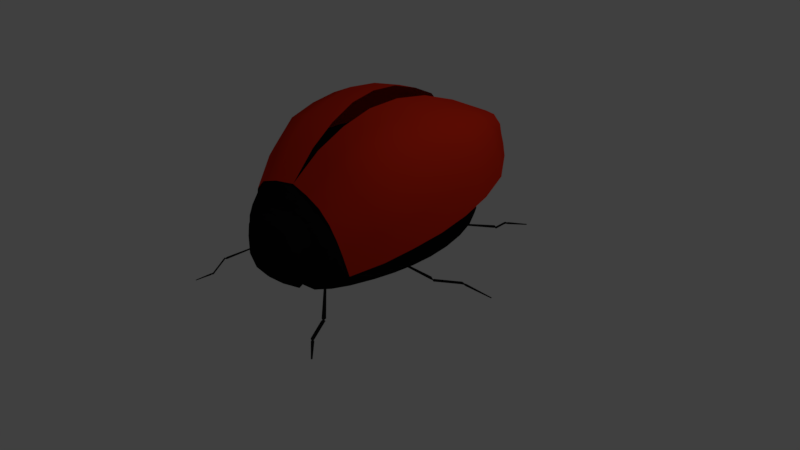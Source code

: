 # Source: Coccinella2.blend  (saved by Blender 2.79.0; exported with 4.5.12 LTS)
import bpy
from mathutils import Matrix  # noqa: F401  (used for matrix-valued properties, if any)

bpy.ops.wm.read_factory_settings(use_empty=True)
scene = bpy.context.scene
scene.name = 'Scene'

# ---- collections
col_collection_1 = bpy.data.collections.new('Collection 1'); scene.collection.children.link(col_collection_1)

# ---- materials (node trees are filled in below, after node groups)
mat_body = bpy.data.materials.new('Body')
mat_body.alpha_threshold = 0.0
mat_body.use_transparent_shadow = False
mat_body.diffuse_color = (0.006554, 0.006554, 0.006554, 1.0)
mat_body.roughness = 0.5
mat_body.specular_intensity = 0.07714
mat_body.line_color = (0.0, 0.0, 0.0, 1.0)
mat_wings = bpy.data.materials.new('WIngs')
mat_wings.alpha_threshold = 0.0
mat_wings.use_transparent_shadow = False
mat_wings.diffuse_color = (0.6921, 0.02581, 0.00654, 1.0)
mat_wings.roughness = 0.5
mat_wings.specular_intensity = 0.74
mat_body_001 = bpy.data.materials.new('Body.001')
mat_body_001.alpha_threshold = 0.0
mat_body_001.use_transparent_shadow = False
mat_body_001.diffuse_color = (0.006554, 0.006554, 0.006554, 1.0)
mat_body_001.roughness = 0.5
mat_body_001.specular_intensity = 0.07714
mat_body_001.line_color = (0.0, 0.0, 0.0, 1.0)
mat_body_002 = bpy.data.materials.new('Body.002')
mat_body_002.alpha_threshold = 0.0
mat_body_002.use_transparent_shadow = False
mat_body_002.diffuse_color = (0.006554, 0.006554, 0.006554, 1.0)
mat_body_002.roughness = 0.5
mat_body_002.specular_intensity = 0.07714
mat_body_002.line_color = (0.0, 0.0, 0.0, 1.0)

# ---- material node trees

# ---- world
world_world = bpy.data.worlds.new('World'); scene.world = world_world
world_world.color = (0.05088, 0.05088, 0.05088)
world_world.use_sun_shadow = False
world_world.sun_shadow_jitter_overblur = 0.0
world_world.cycles.sampling_method = 'MANUAL'

# ---- cameras
cam_camera = bpy.data.cameras.new('Camera')
cam_camera.clip_end = 100.0
cam_camera.lens = 35.0
cam_camera.sensor_width = 32.0
cam_camera.sensor_height = 18.0
cam_camera.ortho_scale = 7.314
cam_camera.dof.focus_distance = 0.0
cam_camera.dof.aperture_fstop = 128.0

# ---- lights
light_lamp = bpy.data.lights.new('Lamp', 'POINT')
light_lamp.transmission_factor = 0.0
light_lamp.cutoff_distance = 30.0
light_lamp.energy = 100.0
light_lamp.shadow_buffer_clip_start = 1.001
light_lamp.shadow_soft_size = 0.1
light_lamp.shadow_maximum_resolution = 0.006
light_lamp.use_absolute_resolution = True

# ---- meshes
me_cube = bpy.data.meshes.new('Cube')
me_cube.from_pydata([(0.9726, -0.1001, -0.009957), (0.978, 0.0809, 0.001624), (1.004, -0.1001, 0.09298), (0.9435, -0.2744, -0.01533), (0.8785, -0.1001, -0.07), (0.8834, 0.0809, -0.05957), (1.01, 0.0809, 0.1058), (0.974, -0.2744, 0.08336), (0.8522, -0.2744, -0.07279), (-8.335e-08, -0.7225, -0.1018), (0.2897, -0.7209, -0.09677), (-1.118e-07, -0.8283, -0.08553), (-0.2897, -0.7209, -0.09677), (-5.96e-08, -0.5905, -0.1139), (0.3222, -0.5905, -0.1084), (0.247, -0.8219, -0.08153), (-0.247, -0.8219, -0.08153), (-0.3222, -0.5905, -0.1084), (-3.017e-07, -0.7225, 0.9894), (-2.608e-07, -0.5905, 1.125), (-0.2897, -0.7209, 0.9614), (-3.204e-07, -0.8283, 0.846), (0.2897, -0.7209, 0.9614), (0.3222, -0.5905, 1.091), (-0.3222, -0.5905, 1.091), (-0.247, -0.8219, 0.8288), (0.247, -0.8219, 0.8288), (-2.808e-07, -0.9757, 0.4017), (0.2446, -0.9596, 0.4086), (-3.092e-07, -0.9523, 0.5477), (-0.2446, -0.9596, 0.4086), (-2.459e-07, -0.9835, 0.2654), (0.2511, -0.9669, 0.2711), (0.225, -0.9376, 0.5504), (-0.225, -0.9376, 0.5504), (-0.2511, -0.9669, 0.2711), (0.7454, -0.7233, 0.5413), (0.8322, -0.5905, 0.606), (0.6743, -0.7209, 0.7248), (0.6255, -0.8315, 0.4808), (0.7691, -0.7241, 0.3522), (0.8591, -0.5905, 0.3911), (0.7517, -0.5905, 0.8153), (0.5691, -0.8219, 0.6391), (0.6443, -0.8347, 0.3165), (2.044e-07, 0.9722, 0.1594), (0.2595, 0.9497, 0.1548), (1.974e-07, 0.9394, 0.1134), (-0.2595, 0.9497, 0.1548), (2.235e-07, 0.9832, 0.2167), (0.2661, 0.96, 0.2133), (0.2396, 0.9188, 0.1099), (-0.2396, 0.9188, 0.1099), (-0.2661, 0.96, 0.2133), (2.352e-07, 0.9722, 0.5102), (0.2595, 0.9497, 0.5184), (2.384e-07, 0.9832, 0.3909), (-0.2595, 0.9497, 0.5184), (2.347e-07, 0.9394, 0.6457), (0.2396, 0.9188, 0.6517), (0.2661, 0.96, 0.3958), (-0.2661, 0.96, 0.3958), (-0.2396, 0.9188, 0.6517), (-0.8067, 0.6228, 0.6605), (-0.8994, 0.4503, 0.7186), (-0.73, 0.6194, 0.8522), (-0.6731, 0.77, 0.5986), (-0.8323, 0.6239, 0.4634), (-0.9284, 0.4503, 0.4883), (-0.8123, 0.4503, 0.9424), (-0.6132, 0.7565, 0.7588), (-0.693, 0.7745, 0.4354), (-1.471e-07, -0.9757, 0.003928), (0.2446, -0.9596, 0.00355), (-1.714e-07, -0.9835, 0.06406), (-0.2446, -0.9596, 0.00355), (-1.416e-07, -0.9523, -0.03654), (0.225, -0.9376, -0.03581), (0.2511, -0.9669, 0.06429), (-0.2511, -0.9669, 0.06429), (-0.225, -0.9376, -0.03581), (-0.8067, 0.6228, 0.08222), (-0.8994, 0.4503, 0.04949), (-0.8323, 0.6239, 0.1652), (-0.6731, 0.77, 0.1141), (-0.73, 0.6194, 0.03035), (-0.8123, 0.4503, -0.007221), (-0.9284, 0.4503, 0.143), (-0.693, 0.7745, 0.1862), (-0.6132, 0.7565, 0.06687), (5.006e-08, -0.1001, -0.1279), (0.3765, -0.1001, -0.1215), (1.49e-08, -0.2744, -0.1281), (-0.3765, -0.1001, -0.1215), (8.196e-08, 0.0809, -0.1192), (0.3786, 0.0809, -0.1125), (0.3652, -0.2744, -0.1219), (-0.3652, -0.2744, -0.1219), (-0.3786, 0.0809, -0.1125), (-7.637e-08, -0.1001, 1.401), (-1.49e-08, 0.0809, 1.417), (-0.3765, -0.1001, 1.358), (-1.341e-07, -0.2744, 1.34), (0.3765, -0.1001, 1.358), (0.3786, 0.0809, 1.374), (-0.3786, 0.0809, 1.374), (-0.3652, -0.2744, 1.299), (0.3652, -0.2744, 1.299), (0.9726, -0.1001, 0.7545), (0.978, 0.0809, 0.7698), (0.8785, -0.1001, 1.015), (0.9435, -0.2744, 0.7188), (1.004, -0.1001, 0.4876), (1.01, 0.0809, 0.5022), (0.8834, 0.0809, 1.031), (0.8522, -0.2744, 0.9692), (0.974, -0.2744, 0.4623), (-0.7454, -0.7233, 0.5413), (-0.6255, -0.8315, 0.4808), (-0.6743, -0.7209, 0.7248), (-0.8322, -0.5905, 0.606), (-0.7691, -0.7241, 0.3522), (-0.6443, -0.8347, 0.3165), (-0.5691, -0.8219, 0.6391), (-0.7517, -0.5905, 0.8153), (-0.8591, -0.5905, 0.3911), (-0.7454, -0.7233, -0.008906), (-0.6255, -0.8315, -0.003307), (-0.7691, -0.7241, 0.06814), (-0.8322, -0.5905, -0.0135), (-0.6743, -0.7209, -0.05543), (-0.5691, -0.8219, -0.04529), (-0.6443, -0.8347, 0.06613), (-0.8591, -0.5905, 0.07141), (-0.7517, -0.5905, -0.06399), (0.7454, -0.7233, -0.008906), (0.8322, -0.5905, -0.0135), (0.7691, -0.7241, 0.06814), (0.6255, -0.8315, -0.003307), (0.6743, -0.7209, -0.05543), (0.7517, -0.5905, -0.06399), (0.8591, -0.5905, 0.07141), (0.6443, -0.8347, 0.06613), (0.5691, -0.8219, -0.04529), (0.8067, 0.6228, 0.6605), (0.6731, 0.77, 0.5986), (0.73, 0.6194, 0.8522), (0.8994, 0.4503, 0.7186), (0.8323, 0.6239, 0.4634), (0.693, 0.7745, 0.4354), (0.6132, 0.7565, 0.7588), (0.8123, 0.4503, 0.9424), (0.9284, 0.4503, 0.4883), (1.546e-07, 0.6216, 1.127), (2.012e-07, 0.7655, 0.9627), (-0.3138, 0.6194, 1.098), (1.043e-07, 0.4503, 1.273), (0.3138, 0.6194, 1.098), (0.2667, 0.7565, 0.9476), (-0.2667, 0.7565, 0.9476), (-0.3481, 0.4503, 1.237), (0.3481, 0.4503, 1.237), (1.651e-07, 0.6216, -0.02159), (0.3138, 0.6194, -0.01638), (1.341e-07, 0.4503, -0.06469), (-0.3138, 0.6194, -0.01638), (1.863e-07, 0.7655, 0.02486), (0.2667, 0.7565, 0.02726), (0.3481, 0.4503, -0.05831), (-0.3481, 0.4503, -0.05831), (-0.2667, 0.7565, 0.02726), (-0.9726, -0.1001, -0.009957), (-0.9435, -0.2744, -0.01533), (-1.004, -0.1001, 0.09298), (-0.978, 0.0809, 0.001624), (-0.8785, -0.1001, -0.07), (-0.8522, -0.2744, -0.07279), (-0.974, -0.2744, 0.08336), (-1.01, 0.0809, 0.1058), (-0.8834, 0.0809, -0.05957), (-0.9726, -0.1001, 0.7545), (-0.9435, -0.2744, 0.7188), (-0.8785, -0.1001, 1.015), (-0.978, 0.0809, 0.7698), (-1.004, -0.1001, 0.4876), (-0.974, -0.2744, 0.4623), (-0.8522, -0.2744, 0.9692), (-0.8834, 0.0809, 1.031), (-1.01, 0.0809, 0.5022), (0.8067, 0.6228, 0.08222), (0.6731, 0.77, 0.1141), (0.8323, 0.6239, 0.1652), (0.8994, 0.4503, 0.04949), (0.73, 0.6194, 0.03035), (0.6132, 0.7565, 0.06687), (0.693, 0.7745, 0.1862), (0.9284, 0.4503, 0.143), (0.8123, 0.4503, -0.007221), (1.01, 0.0809, 0.2677), (1.004, -0.1001, 0.2538), (0.974, -0.2744, 0.2377), (0.2331, 0.8576, 0.07016), (1.946e-07, 0.874, 0.07104), (-0.2331, 0.8576, 0.07016), (0.5058, 0.8904, 0.4106), (0.4926, 0.8822, 0.5466), (0.4528, 0.8576, 0.6845), (0.2313, -0.8791, -0.08162), (-1.276e-07, -0.8915, -0.08432), (-0.2313, -0.8791, -0.08162), (0.505, -0.904, 0.2903), (0.4914, -0.8978, 0.4449), (0.4504, -0.8791, 0.5957), (-0.6443, -0.8347, 0.1703), (-0.7691, -0.7241, 0.1853), (-0.8591, -0.5905, 0.2024), (-0.505, -0.904, 0.2903), (-0.4914, -0.8978, 0.4449), (-0.4504, -0.8791, 0.5957), (-0.5058, 0.8904, 0.4106), (-0.4926, 0.8822, 0.5466), (-0.4528, 0.8576, 0.6845), (-0.451, -0.8155, 0.7642), (-0.5308, -0.7193, 0.8743), (-0.5906, -0.5905, 0.9874), (0.2331, 0.8576, 0.7951), (2.198e-07, 0.874, 0.7967), (-0.2331, 0.8576, 0.7951), (0.2313, -0.8791, 0.7198), (-3.327e-07, -0.8915, 0.7259), (-0.2313, -0.8791, 0.7198), (0.6941, 0.0809, 1.245), (0.6903, -0.1001, 1.23), (0.6696, -0.2744, 1.175), (0.4528, 0.8576, 0.09561), (0.4926, 0.8822, 0.14), (0.5058, 0.8904, 0.2031), (0.4074, -0.8791, -0.05597), (0.4418, -0.8978, -0.0146), (0.505, -0.904, 0.05296), (-0.4074, -0.8791, -0.05597), (-0.4418, -0.8978, -0.0146), (-0.505, -0.904, 0.05296), (-0.4528, 0.8576, 0.09561), (-0.4926, 0.8822, 0.14), (-0.5058, 0.8904, 0.2031), (0.2661, 0.96, 0.2916), (2.31e-07, 0.9832, 0.2917), (-0.2661, 0.96, 0.2916), (-0.451, -0.8155, -0.06847), (-0.5308, -0.7193, -0.0814), (-0.5906, -0.5905, -0.09172), (0.2511, -0.9669, 0.1517), (-2.012e-07, -0.9835, 0.1494), (-0.2511, -0.9669, 0.1517), (0.6941, 0.0809, -0.09267), (0.6903, -0.1001, -0.1022), (0.6696, -0.2744, -0.1035), (0.5906, -0.5905, -0.09172), (0.5308, -0.7193, -0.0814), (0.451, -0.8155, -0.06847), (-0.6383, 0.4503, -0.03915), (-0.5748, 0.6171, 0.0005041), (-0.4867, 0.7474, 0.03957), (0.5906, -0.5905, 0.9874), (0.5308, -0.7193, 0.8743), (0.451, -0.8155, 0.7642), (-0.6383, 0.4503, 1.126), (-0.5748, 0.6171, 1.008), (-0.4867, 0.7474, 0.8853), (-0.9284, 0.4503, 0.2852), (-0.8323, 0.6239, 0.289), (-0.693, 0.7745, 0.2907), (0.8591, -0.5905, 0.2024), (0.7691, -0.7241, 0.1853), (0.6443, -0.8347, 0.1703), (0.3465, -0.4389, -0.1166), (-2.235e-08, -0.4389, -0.1225), (-0.3465, -0.4389, -0.1166), (-0.3465, -0.4389, 1.206), (-2.077e-07, -0.4389, 1.245), (0.3465, -0.4389, 1.206), (0.8086, -0.4389, 0.9002), (0.8952, -0.4389, 0.6676), (0.9241, -0.4389, 0.4292), (-0.8086, -0.4389, 0.9002), (-0.8952, -0.4389, 0.6676), (-0.9241, -0.4389, 0.4292), (-0.9241, -0.4389, 0.07635), (-0.8952, -0.4389, -0.016), (-0.8086, -0.4389, -0.07007), (0.9241, -0.4389, 0.07635), (0.8952, -0.4389, -0.016), (0.8086, -0.4389, -0.07007), (0.693, 0.7745, 0.2907), (0.8323, 0.6239, 0.289), (0.9284, 0.4503, 0.2852), (0.4867, 0.7474, 0.8853), (0.5748, 0.6171, 1.008), (0.6383, 0.4503, 1.126), (0.4867, 0.7474, 0.03957), (0.5748, 0.6171, 0.0005041), (0.6383, 0.4503, -0.03915), (-0.6696, -0.2744, -0.1035), (-0.6903, -0.1001, -0.1022), (-0.6941, 0.0809, -0.09267), (-0.6696, -0.2744, 1.175), (-0.6903, -0.1001, 1.23), (-0.6941, 0.0809, 1.245), (-0.974, -0.2744, 0.2377), (-1.004, -0.1001, 0.2538), (-1.01, 0.0809, 0.2677), (0.8627, 0.2654, 1.009), (0.9551, 0.2654, 0.7595), (0.9859, 0.2654, 0.5034), (-0.3697, 0.2654, 1.337), (4.47e-08, 0.2654, 1.378), (0.3697, 0.2654, 1.337), (0.3697, 0.2654, -0.0924), (1.127e-07, 0.2654, -0.09903), (-0.3697, 0.2654, -0.0924), (-0.9859, 0.2654, 0.1222), (-0.9551, 0.2654, 0.02093), (-0.8627, 0.2654, -0.03936), (-0.8627, 0.2654, 1.009), (-0.9551, 0.2654, 0.7595), (-0.9859, 0.2654, 0.5034), (0.9859, 0.2654, 0.1222), (0.9551, 0.2654, 0.02093), (0.8627, 0.2654, -0.03936), (0.3968, 0.8243, 0.0686), (0.2896, -0.8539, -0.07609), (-0.2896, -0.8539, -0.07609), (-0.3968, 0.8243, 0.0686), (0.3968, 0.8243, 0.7891), (0.3398, -0.8539, 0.7056), (-0.3398, -0.8539, 0.7056), (-0.3968, 0.8243, 0.7891), (0.5058, 0.8904, 0.2912), (0.505, -0.904, 0.1526), (-0.505, -0.904, 0.1526), (-0.5058, 0.8904, 0.2912), (0.9241, -0.4389, 0.2203), (-0.9241, -0.4389, 0.2203), (-0.6353, -0.4389, 1.092), (0.6353, -0.4389, 1.092), (-0.6353, -0.4389, -0.09918), (0.6353, -0.4389, -0.09918), (0.9859, 0.2654, 0.2784), (0.6778, 0.2654, 1.214), (0.6778, 0.2654, -0.07251), (-0.6778, 0.2654, -0.07251), (-0.6778, 0.2654, 1.214), (-0.9859, 0.2654, 0.2784), (-1.301e-07, -0.8665, -0.03274), (0.204, -0.8585, -0.02988), (-0.204, -0.8585, -0.02988), (-3.064e-07, -0.8665, 0.7109), (-0.204, -0.8585, 0.7009), (0.204, -0.8585, 0.7009), (0.4776, -0.8705, 0.4345), (0.4359, -0.8585, 0.5663), (0.4915, -0.8745, 0.2985), (-0.4776, -0.8705, 0.4345), (-0.4915, -0.8745, 0.2985), (-0.4359, -0.8585, 0.5663), (-0.4776, -0.8705, 0.03216), (-0.4359, -0.8585, -0.003364), (-0.4915, -0.8745, 0.09055), (0.4776, -0.8705, 0.03216), (0.4915, -0.8745, 0.09055), (0.4359, -0.8585, -0.003364), (-0.4915, -0.8745, 0.1774), (-0.3604, -0.8453, 0.6666), (-0.3604, -0.8453, -0.02186), (0.3604, -0.8453, -0.02186), (0.3604, -0.8453, 0.6666), (0.4915, -0.8745, 0.1774)], [], [(0, 4, 5, 1), (1, 5, 329, 328), (4, 256, 255, 5), (5, 255, 350, 329), (0, 1, 6, 2), (2, 6, 198, 199), (1, 328, 327, 6), (6, 327, 348, 198), (0, 2, 7, 3), (3, 7, 291, 292), (2, 199, 200, 7), (7, 200, 342, 291), (0, 3, 8, 4), (4, 8, 257, 256), (3, 292, 293, 8), (8, 293, 347, 257), (9, 13, 14, 10), (10, 14, 258, 259), (13, 277, 276, 14), (14, 276, 347, 258), (9, 10, 15, 11), (354, 355, 207, 208), (10, 259, 260, 15), (355, 375, 331, 207), (9, 11, 16, 12), (12, 16, 249, 250), (354, 208, 209, 356), (356, 209, 332, 374), (9, 12, 17, 13), (13, 17, 278, 277), (12, 250, 251, 17), (17, 251, 346, 278), (18, 22, 23, 19), (19, 23, 281, 280), (22, 265, 264, 23), (23, 264, 345, 281), (18, 19, 24, 20), (20, 24, 224, 223), (19, 280, 279, 24), (24, 279, 344, 224), (18, 20, 25, 21), (357, 358, 230, 229), (20, 223, 222, 25), (358, 373, 336, 230), (18, 21, 26, 22), (22, 26, 266, 265), (357, 229, 228, 359), (359, 228, 335, 376), (27, 31, 32, 28), (28, 32, 210, 211), (31, 253, 252, 32), (32, 252, 339, 210), (27, 28, 33, 29), (29, 33, 228, 229), (28, 211, 212, 33), (33, 212, 335, 228), (27, 29, 34, 30), (30, 34, 218, 217), (29, 229, 230, 34), (34, 230, 336, 218), (27, 30, 35, 31), (31, 35, 254, 253), (30, 217, 216, 35), (35, 216, 340, 254), (36, 40, 41, 37), (37, 41, 284, 283), (40, 274, 273, 41), (41, 273, 342, 284), (36, 37, 42, 38), (38, 42, 264, 265), (37, 283, 282, 42), (42, 282, 345, 264), (36, 38, 43, 39), (360, 361, 212, 211), (38, 265, 266, 43), (361, 376, 335, 212), (36, 39, 44, 40), (40, 44, 275, 274), (360, 211, 210, 362), (362, 210, 339, 377), (45, 49, 50, 46), (46, 50, 236, 235), (49, 247, 246, 50), (50, 246, 338, 236), (45, 46, 51, 47), (47, 51, 201, 202), (46, 235, 234, 51), (51, 234, 330, 201), (45, 47, 52, 48), (48, 52, 243, 244), (47, 202, 203, 52), (52, 203, 333, 243), (45, 48, 53, 49), (49, 53, 248, 247), (48, 244, 245, 53), (53, 245, 341, 248), (54, 58, 59, 55), (55, 59, 206, 205), (58, 226, 225, 59), (59, 225, 334, 206), (54, 55, 60, 56), (56, 60, 246, 247), (55, 205, 204, 60), (60, 204, 338, 246), (54, 56, 61, 57), (57, 61, 219, 220), (56, 247, 248, 61), (61, 248, 341, 219), (54, 57, 62, 58), (58, 62, 227, 226), (57, 220, 221, 62), (62, 221, 337, 227), (63, 67, 68, 64), (64, 68, 326, 325), (67, 271, 270, 68), (68, 270, 353, 326), (63, 64, 69, 65), (65, 69, 267, 268), (64, 325, 324, 69), (69, 324, 352, 267), (63, 65, 70, 66), (66, 70, 221, 220), (65, 268, 269, 70), (70, 269, 337, 221), (63, 66, 71, 67), (67, 71, 272, 271), (66, 220, 219, 71), (71, 219, 341, 272), (72, 76, 77, 73), (73, 77, 237, 238), (76, 208, 207, 77), (77, 207, 331, 237), (72, 73, 78, 74), (74, 78, 252, 253), (73, 238, 239, 78), (78, 239, 339, 252), (72, 74, 79, 75), (75, 79, 242, 241), (74, 253, 254, 79), (79, 254, 340, 242), (72, 75, 80, 76), (76, 80, 209, 208), (75, 241, 240, 80), (80, 240, 332, 209), (81, 85, 86, 82), (82, 86, 323, 322), (85, 262, 261, 86), (86, 261, 351, 323), (81, 82, 87, 83), (83, 87, 270, 271), (82, 322, 321, 87), (87, 321, 353, 270), (81, 83, 88, 84), (84, 88, 245, 244), (83, 271, 272, 88), (88, 272, 341, 245), (81, 84, 89, 85), (85, 89, 263, 262), (84, 244, 243, 89), (89, 243, 333, 263), (90, 94, 95, 91), (91, 95, 255, 256), (94, 319, 318, 95), (95, 318, 350, 255), (90, 91, 96, 92), (92, 96, 276, 277), (91, 256, 257, 96), (96, 257, 347, 276), (90, 92, 97, 93), (93, 97, 303, 304), (92, 277, 278, 97), (97, 278, 346, 303), (90, 93, 98, 94), (94, 98, 320, 319), (93, 304, 305, 98), (98, 305, 351, 320), (99, 103, 104, 100), (100, 104, 317, 316), (103, 232, 231, 104), (104, 231, 349, 317), (99, 100, 105, 101), (101, 105, 308, 307), (100, 316, 315, 105), (105, 315, 352, 308), (99, 101, 106, 102), (102, 106, 279, 280), (101, 307, 306, 106), (106, 306, 344, 279), (99, 102, 107, 103), (103, 107, 233, 232), (102, 280, 281, 107), (107, 281, 345, 233), (108, 112, 113, 109), (109, 113, 314, 313), (112, 199, 198, 113), (113, 198, 348, 314), (108, 109, 114, 110), (110, 114, 231, 232), (109, 313, 312, 114), (114, 312, 349, 231), (108, 110, 115, 111), (111, 115, 282, 283), (110, 232, 233, 115), (115, 233, 345, 282), (108, 111, 116, 112), (112, 116, 200, 199), (111, 283, 284, 116), (116, 284, 342, 200), (117, 121, 122, 118), (363, 364, 216, 217), (121, 214, 213, 122), (364, 372, 340, 216), (117, 118, 123, 119), (119, 123, 222, 223), (363, 217, 218, 365), (365, 218, 336, 373), (117, 119, 124, 120), (120, 124, 285, 286), (119, 223, 224, 124), (124, 224, 344, 285), (117, 120, 125, 121), (121, 125, 215, 214), (120, 286, 287, 125), (125, 287, 343, 215), (126, 130, 131, 127), (366, 367, 240, 241), (130, 250, 249, 131), (367, 374, 332, 240), (126, 127, 132, 128), (128, 132, 213, 214), (366, 241, 242, 368), (368, 242, 340, 372), (126, 128, 133, 129), (129, 133, 288, 289), (128, 214, 215, 133), (133, 215, 343, 288), (126, 129, 134, 130), (130, 134, 251, 250), (129, 289, 290, 134), (134, 290, 346, 251), (135, 139, 140, 136), (136, 140, 293, 292), (139, 259, 258, 140), (140, 258, 347, 293), (135, 136, 141, 137), (137, 141, 273, 274), (136, 292, 291, 141), (141, 291, 342, 273), (135, 137, 142, 138), (369, 370, 239, 238), (137, 274, 275, 142), (370, 377, 339, 239), (135, 138, 143, 139), (139, 143, 260, 259), (369, 238, 237, 371), (371, 237, 331, 375), (144, 148, 149, 145), (145, 149, 204, 205), (148, 295, 294, 149), (149, 294, 338, 204), (144, 145, 150, 146), (146, 150, 297, 298), (145, 205, 206, 150), (150, 206, 334, 297), (144, 146, 151, 147), (147, 151, 312, 313), (146, 298, 299, 151), (151, 299, 349, 312), (144, 147, 152, 148), (148, 152, 296, 295), (147, 313, 314, 152), (152, 314, 348, 296), (153, 157, 158, 154), (154, 158, 225, 226), (157, 298, 297, 158), (158, 297, 334, 225), (153, 154, 159, 155), (155, 159, 269, 268), (154, 226, 227, 159), (159, 227, 337, 269), (153, 155, 160, 156), (156, 160, 315, 316), (155, 268, 267, 160), (160, 267, 352, 315), (153, 156, 161, 157), (157, 161, 299, 298), (156, 316, 317, 161), (161, 317, 349, 299), (162, 166, 167, 163), (163, 167, 300, 301), (166, 202, 201, 167), (167, 201, 330, 300), (162, 163, 168, 164), (164, 168, 318, 319), (163, 301, 302, 168), (168, 302, 350, 318), (162, 164, 169, 165), (165, 169, 261, 262), (164, 319, 320, 169), (169, 320, 351, 261), (162, 165, 170, 166), (166, 170, 203, 202), (165, 262, 263, 170), (170, 263, 333, 203), (171, 175, 176, 172), (172, 176, 290, 289), (175, 304, 303, 176), (176, 303, 346, 290), (171, 172, 177, 173), (173, 177, 309, 310), (172, 289, 288, 177), (177, 288, 343, 309), (171, 173, 178, 174), (174, 178, 321, 322), (173, 310, 311, 178), (178, 311, 353, 321), (171, 174, 179, 175), (175, 179, 305, 304), (174, 322, 323, 179), (179, 323, 351, 305), (180, 184, 185, 181), (181, 185, 287, 286), (184, 310, 309, 185), (185, 309, 343, 287), (180, 181, 186, 182), (182, 186, 306, 307), (181, 286, 285, 186), (186, 285, 344, 306), (180, 182, 187, 183), (183, 187, 324, 325), (182, 307, 308, 187), (187, 308, 352, 324), (180, 183, 188, 184), (184, 188, 311, 310), (183, 325, 326, 188), (188, 326, 353, 311), (189, 193, 194, 190), (190, 194, 234, 235), (193, 301, 300, 194), (194, 300, 330, 234), (189, 190, 195, 191), (191, 195, 294, 295), (190, 235, 236, 195), (195, 236, 338, 294), (189, 191, 196, 192), (192, 196, 327, 328), (191, 295, 296, 196), (196, 296, 348, 327), (189, 192, 197, 193), (193, 197, 302, 301), (192, 328, 329, 197), (197, 329, 350, 302), (143, 371, 375, 260), (138, 369, 371, 143), (142, 275, 377, 370), (138, 142, 370, 369), (132, 368, 372, 213), (127, 366, 368, 132), (131, 249, 374, 367), (127, 131, 367, 366), (123, 365, 373, 222), (118, 363, 365, 123), (122, 213, 372, 364), (118, 122, 364, 363), (44, 362, 377, 275), (39, 360, 362, 44), (43, 266, 376, 361), (39, 43, 361, 360), (26, 359, 376, 266), (21, 357, 359, 26), (25, 222, 373, 358), (21, 25, 358, 357), (16, 356, 374, 249), (11, 354, 356, 16), (15, 260, 375, 355), (11, 15, 355, 354)])
me_cube.polygons.foreach_set('use_smooth', [True] * 376)
me_cube.materials.append(mat_body)
me_cube.use_remesh_preserve_volume = False
me_cube.use_remesh_preserve_attributes = False
me_cube.use_mirror_vertex_groups = False
me_cube.update()
me_cylinder = bpy.data.meshes.new('Cylinder')
me_cylinder.from_pydata([(1.001e-07, 1.81, -1.0), (0.0, 1.0, 1.0), (1.415, 1.128, -1.0), (0.7818, 0.6235, 1.0), (1.765, -0.4028, -1.0), (0.9749, -0.2225, 1.0), (0.7853, -1.631, -1.0), (0.4339, -0.901, 1.0), (-0.7853, -1.631, -1.0), (-0.4339, -0.901, 1.0), (-1.765, -0.4028, -1.0), (-0.9749, -0.2225, 1.0), (-1.415, 1.128, -1.0), (-0.7818, 0.6235, 1.0), (0.7543, 0.4645, -1.089), (1.297, 0.2033, -1.089), (1.431, -0.3838, -1.089), (1.055, -0.8545, -1.089), (0.4532, -0.8545, -1.089), (0.0778, -0.3838, -1.089), (0.2118, 0.2033, -1.089), (0.7543, 1.501, -1.135), (2.107, 0.8496, -1.135), (2.441, -0.6144, -1.135), (1.505, -1.788, -1.135), (0.003429, -1.788, -1.135), (-0.9329, -0.6144, -1.135), (-0.5987, 0.8496, -1.135), (-12.24, -6.584, -1.885), (-10.89, -7.236, -1.885), (-10.56, -8.7, -1.885), (-11.49, -9.874, -1.885), (-13.0, -9.874, -1.885), (-13.93, -8.7, -1.885), (-13.6, -7.236, -1.885), (-12.24, -7.355, -1.967), (-11.49, -7.716, -1.967), (-11.31, -8.528, -1.967), (-11.83, -9.179, -1.967), (-12.66, -9.179, -1.967), (-13.18, -8.528, -1.967), (-13.0, -7.716, -1.967), (-12.24, -6.895, -2.036), (-11.13, -7.429, -2.036), (-10.86, -8.631, -2.036), (-11.63, -9.594, -2.036), (-12.86, -9.594, -2.036), (-13.63, -8.631, -2.036), (-13.36, -7.429, -2.036), (-12.24, -7.628, -2.975), (-11.71, -7.887, -2.975), (-11.58, -8.467, -2.975), (-11.95, -8.933, -2.975), (-12.54, -8.933, -2.975), (-12.91, -8.467, -2.975), (-12.78, -7.887, -2.975)], [], [(0, 1, 3, 2), (2, 3, 5, 4), (4, 5, 7, 6), (6, 7, 9, 8), (8, 9, 11, 10), (3, 1, 13, 11, 9, 7, 5), (10, 11, 13, 12), (12, 13, 1, 0), (6, 8, 18, 17), (14, 15, 22, 21), (12, 0, 14, 20), (2, 4, 16, 15), (8, 10, 19, 18), (0, 2, 15, 14), (4, 6, 17, 16), (10, 12, 20, 19), (27, 21, 28, 34), (19, 20, 27, 26), (17, 18, 25, 24), (15, 16, 23, 22), (20, 14, 21, 27), (18, 19, 26, 25), (16, 17, 24, 23), (33, 34, 41, 40), (25, 26, 33, 32), (23, 24, 31, 30), (21, 22, 29, 28), (26, 27, 34, 33), (24, 25, 32, 31), (22, 23, 30, 29), (37, 38, 45, 44), (31, 32, 39, 38), (29, 30, 37, 36), (34, 28, 35, 41), (32, 33, 40, 39), (30, 31, 38, 37), (28, 29, 36, 35), (48, 42, 49, 55), (35, 36, 43, 42), (40, 41, 48, 47), (38, 39, 46, 45), (36, 37, 44, 43), (41, 35, 42, 48), (39, 40, 47, 46), (49, 50, 51, 52, 53, 54, 55), (46, 47, 54, 53), (44, 45, 52, 51), (42, 43, 50, 49), (47, 48, 55, 54), (45, 46, 53, 52), (43, 44, 51, 50)])
me_cylinder.materials.append(mat_body)
me_cylinder.use_remesh_preserve_volume = False
me_cylinder.use_remesh_preserve_attributes = False
me_cylinder.use_mirror_vertex_groups = False
me_cylinder.update()
me_plane_001 = bpy.data.meshes.new('Plane.001')
me_plane_001.from_pydata([(0.2173, -0.0004817, -0.3645), (-0.7282, -0.001164, 0.24), (-0.279, -0.001164, 0.1604), (0.004748, -0.001164, 0.00533), (0.1473, -0.001165, -0.181), (-1.279, 1.733, 0.2972), (-1.279, 1.447, 0.5304), (-1.279, 1.161, 0.6633), (-1.279, 0.8755, 0.7063), (-1.279, 0.5898, 0.6491), (-1.279, 0.3041, 0.5192), (0.5182, 0.3041, -0.2305), (0.6492, 0.5898, -0.2305), (0.6492, 0.8755, -0.2305), (0.6492, 1.161, -0.2305), (0.531, 1.447, -0.2305), (0.1602, 1.733, -0.2305), (-0.5556, 0.2798, 0.4979), (-0.5556, 0.5898, 0.667), (-0.5556, 0.8755, 0.667), (-0.5556, 1.161, 0.6309), (-0.6468, 1.447, 0.4989), (-0.7622, 1.733, 0.2825), (-0.05625, 0.3041, 0.3991), (0.03969, 0.5898, 0.5449), (0.03969, 0.8755, 0.5449), (0.03969, 1.161, 0.4882), (-0.05241, 1.447, 0.3781), (-0.3369, 1.733, 0.2447), (0.2813, 0.3041, 0.1918), (0.4002, 0.5898, 0.3108), (0.4002, 0.8755, 0.3108), (0.3652, 1.161, 0.3108), (0.2799, 1.447, 0.2144), (-0.08635, 1.752, 0.1352), (0.4556, 0.3041, -0.03405), (0.5846, 0.5898, 0.04967), (0.5846, 0.8755, 0.04967), (0.5411, 1.161, 0.04967), (0.3837, 1.447, 0.04967), (0.07427, 1.733, -0.003329), (0.2565, 0.001941, -0.6571), (0.4885, 0.3041, -0.6505), (0.5912, 0.5898, -0.6402), (0.6504, 0.8755, -0.6262), (0.6078, 1.161, -0.6072), (0.4614, 1.447, -0.5823), (0.1608, 1.733, -0.5515), (-1.282, 1.959, 0.05325), (-0.3852, 1.971, -0.3264), (-0.8579, 1.971, 0.0596), (-0.5769, 1.971, 0.05432), (-0.4124, 1.975, -0.05848), (-0.4064, 1.971, -0.1923), (-0.409, 1.971, -0.5207), (-1.281, 2.017, -0.09592), (-0.6418, 2.026, -0.3667), (-0.9788, 2.026, -0.09139), (-0.7785, 2.026, -0.09515), (-0.6611, 2.029, -0.1756), (-0.6569, 2.026, -0.271), (-0.6588, 2.026, -0.5053), (-1.282, 2.056, -0.2828), (-1.278, 2.059, -0.4784), (-1.278, 2.059, -0.3211), (-1.279, 2.059, -0.3455), (-1.278, 2.06, -0.3919), (-1.279, 2.059, -0.4295), (-1.281, 2.06, -0.5029), (-1.278, -0.001142, 0.2813), (-2.794, -0.1668, -0.3097), (-1.811, -0.06094, 0.2597), (-2.251, -0.1101, 0.1962), (-2.543, -0.1419, 0.05165), (-2.703, -0.1586, -0.1291), (-2.517, 1.664, 0.3197), (-2.282, 1.392, 0.5486), (-2.061, 1.118, 0.6775), (-1.851, 0.8439, 0.7167), (-1.654, 0.5691, 0.6559), (-1.466, 0.2937, 0.5226), (-3.284, 0.09412, -0.1614), (-3.614, 0.3544, -0.153), (-3.818, 0.6288, -0.1493), (-4.023, 0.9032, -0.1456), (-4.114, 1.19, -0.1461), (-3.963, 1.505, -0.1556), (-2.144, 0.192, 0.5268), (-2.344, 0.491, 0.6995), (-2.549, 0.7654, 0.7032), (-2.758, 1.04, 0.6709), (-2.892, 1.323, 0.5397), (-3.014, 1.608, 0.3234), (-2.653, 0.1607, 0.4463), (-2.93, 0.4258, 0.5989), (-3.135, 0.7002, 0.6026), (-3.347, 0.9742, 0.5497), (-3.477, 1.258, 0.4404), (-3.426, 1.562, 0.3008), (-3.003, 0.1227, 0.2515), (-3.306, 0.3851, 0.3782), (-3.51, 0.6596, 0.3819), (-3.681, 0.9378, 0.3844), (-3.816, 1.221, 0.2889), (-3.694, 1.553, 0.2008), (-3.198, 0.1023, 0.03239), (-3.516, 0.3633, 0.1242), (-3.72, 0.6378, 0.1279), (-3.883, 0.9169, 0.1301), (-3.937, 1.208, 0.1282), (-3.852, 1.516, 0.06805), (-2.871, -0.1708, -0.6003), (-3.309, 0.09437, -0.5814), (-3.61, 0.3578, -0.5638), (-3.87, 0.6259, -0.544), (-4.031, 0.905, -0.5228), (-4.092, 1.195, -0.4995), (-4.005, 1.503, -0.4757), (-2.707, 1.88, 0.07915), (-3.623, 1.792, -0.2676), (-3.121, 1.846, 0.1008), (-3.391, 1.816, 0.1055), (-3.566, 1.801, -0.001141), (-3.586, 1.796, -0.1345), (-3.625, 1.794, -0.4623), (-2.768, 1.935, -0.06888), (-3.422, 1.872, -0.3162), (-3.064, 1.911, -0.05348), (-3.256, 1.889, -0.0501), (-3.381, 1.879, -0.1261), (-3.395, 1.875, -0.2212), (-3.423, 1.873, -0.455), (-2.82, 1.971, -0.2548), (-2.85, 1.973, -0.4498), (-2.83, 1.974, -0.2929), (-2.832, 1.974, -0.3172), (-2.84, 1.974, -0.3635), (-2.843, 1.973, -0.401), (-2.851, 1.973, -0.4743)], [], [(3, 4, 35, 29), (29, 35, 36, 30), (30, 36, 37, 31), (31, 37, 38, 32), (32, 38, 39, 33), (33, 39, 40, 34), (2, 3, 29, 23), (23, 29, 30, 24), (24, 30, 31, 25), (25, 31, 32, 26), (26, 32, 33, 27), (27, 33, 34, 28), (1, 2, 23, 17), (17, 23, 24, 18), (18, 24, 25, 19), (19, 25, 26, 20), (20, 26, 27, 21), (21, 27, 28, 22), (69, 1, 17, 10), (10, 17, 18, 9), (9, 18, 19, 8), (8, 19, 20, 7), (7, 20, 21, 6), (6, 21, 22, 5), (4, 0, 11, 35), (35, 11, 12, 36), (36, 12, 13, 37), (37, 13, 14, 38), (38, 14, 15, 39), (39, 15, 16, 40), (15, 14, 45, 46), (13, 12, 43, 44), (11, 0, 41, 42), (16, 15, 46, 47), (14, 13, 44, 45), (12, 11, 42, 43), (28, 34, 52, 51), (40, 16, 49, 53), (16, 47, 54, 49), (34, 40, 53, 52), (5, 22, 50, 48), (22, 28, 51, 50), (51, 52, 59, 58), (53, 49, 56, 60), (50, 51, 58, 57), (52, 53, 60, 59), (49, 54, 61, 56), (48, 50, 57, 55), (60, 56, 63, 67), (57, 58, 65, 64), (59, 60, 67, 66), (56, 61, 68, 63), (55, 57, 64, 62), (58, 59, 66, 65), (73, 99, 105, 74), (99, 100, 106, 105), (100, 101, 107, 106), (101, 102, 108, 107), (102, 103, 109, 108), (103, 104, 110, 109), (72, 93, 99, 73), (93, 94, 100, 99), (94, 95, 101, 100), (95, 96, 102, 101), (96, 97, 103, 102), (97, 98, 104, 103), (71, 87, 93, 72), (87, 88, 94, 93), (88, 89, 95, 94), (89, 90, 96, 95), (90, 91, 97, 96), (91, 92, 98, 97), (69, 80, 87, 71), (80, 79, 88, 87), (79, 78, 89, 88), (78, 77, 90, 89), (77, 76, 91, 90), (76, 75, 92, 91), (74, 105, 81, 70), (105, 106, 82, 81), (106, 107, 83, 82), (107, 108, 84, 83), (108, 109, 85, 84), (109, 110, 86, 85), (85, 116, 115, 84), (83, 114, 113, 82), (81, 112, 111, 70), (86, 117, 116, 85), (84, 115, 114, 83), (82, 113, 112, 81), (98, 121, 122, 104), (110, 123, 119, 86), (86, 119, 124, 117), (104, 122, 123, 110), (75, 118, 120, 92), (92, 120, 121, 98), (121, 128, 129, 122), (123, 130, 126, 119), (120, 127, 128, 121), (122, 129, 130, 123), (119, 126, 131, 124), (118, 125, 127, 120), (130, 137, 133, 126), (127, 134, 135, 128), (129, 136, 137, 130), (126, 133, 138, 131), (125, 132, 134, 127), (128, 135, 136, 129)])
me_plane_001.polygons.foreach_set('use_smooth', [True] * 108)
me_plane_001.materials.append(mat_wings)
me_plane_001.use_remesh_preserve_volume = False
me_plane_001.use_remesh_preserve_attributes = False
me_plane_001.use_mirror_vertex_groups = False
me_plane_001.update()
me_cylinder_001 = bpy.data.meshes.new('Cylinder.001')
me_cylinder_001.from_pydata([(1.001e-07, 1.81, -1.0), (0.0, 1.0, 1.0), (1.415, 1.128, -1.0), (0.7818, 0.6235, 1.0), (1.765, -0.4028, -1.0), (0.9749, -0.2225, 1.0), (0.7853, -1.631, -1.0), (0.4339, -0.901, 1.0), (-0.7853, -1.631, -1.0), (-0.4339, -0.901, 1.0), (-1.765, -0.4028, -1.0), (-0.9749, -0.2225, 1.0), (-1.415, 1.128, -1.0), (-0.7818, 0.6235, 1.0), (0.7543, 0.4645, -1.089), (1.297, 0.2033, -1.089), (1.431, -0.3838, -1.089), (1.055, -0.8545, -1.089), (0.4532, -0.8545, -1.089), (0.0778, -0.3838, -1.089), (0.2118, 0.2033, -1.089), (0.7543, 1.501, -1.135), (2.107, 0.8496, -1.135), (2.441, -0.6144, -1.135), (1.505, -1.788, -1.135), (0.003429, -1.788, -1.135), (-0.9329, -0.6144, -1.135), (-0.5987, 0.8496, -1.135), (-12.24, -6.584, -1.885), (-10.89, -7.236, -1.885), (-10.56, -8.7, -1.885), (-11.49, -9.874, -1.885), (-13.0, -9.874, -1.885), (-13.93, -8.7, -1.885), (-13.6, -7.236, -1.885), (-12.24, -7.355, -1.967), (-11.49, -7.716, -1.967), (-11.31, -8.528, -1.967), (-11.83, -9.179, -1.967), (-12.66, -9.179, -1.967), (-13.18, -8.528, -1.967), (-13.0, -7.716, -1.967), (-12.24, -6.895, -2.036), (-11.13, -7.429, -2.036), (-10.86, -8.631, -2.036), (-11.63, -9.594, -2.036), (-12.86, -9.594, -2.036), (-13.63, -8.631, -2.036), (-13.36, -7.429, -2.036), (-12.24, -7.628, -2.975), (-11.71, -7.887, -2.975), (-11.58, -8.467, -2.975), (-11.95, -8.933, -2.975), (-12.54, -8.933, -2.975), (-12.91, -8.467, -2.975), (-12.78, -7.887, -2.975)], [], [(0, 1, 3, 2), (2, 3, 5, 4), (4, 5, 7, 6), (6, 7, 9, 8), (8, 9, 11, 10), (3, 1, 13, 11, 9, 7, 5), (10, 11, 13, 12), (12, 13, 1, 0), (6, 8, 18, 17), (14, 15, 22, 21), (12, 0, 14, 20), (2, 4, 16, 15), (8, 10, 19, 18), (0, 2, 15, 14), (4, 6, 17, 16), (10, 12, 20, 19), (27, 21, 28, 34), (19, 20, 27, 26), (17, 18, 25, 24), (15, 16, 23, 22), (20, 14, 21, 27), (18, 19, 26, 25), (16, 17, 24, 23), (33, 34, 41, 40), (25, 26, 33, 32), (23, 24, 31, 30), (21, 22, 29, 28), (26, 27, 34, 33), (24, 25, 32, 31), (22, 23, 30, 29), (37, 38, 45, 44), (31, 32, 39, 38), (29, 30, 37, 36), (34, 28, 35, 41), (32, 33, 40, 39), (30, 31, 38, 37), (28, 29, 36, 35), (48, 42, 49, 55), (35, 36, 43, 42), (40, 41, 48, 47), (38, 39, 46, 45), (36, 37, 44, 43), (41, 35, 42, 48), (39, 40, 47, 46), (49, 50, 51, 52, 53, 54, 55), (46, 47, 54, 53), (44, 45, 52, 51), (42, 43, 50, 49), (47, 48, 55, 54), (45, 46, 53, 52), (43, 44, 51, 50)])
me_cylinder_001.materials.append(mat_body_001)
me_cylinder_001.use_remesh_preserve_volume = False
me_cylinder_001.use_remesh_preserve_attributes = False
me_cylinder_001.use_mirror_vertex_groups = False
me_cylinder_001.update()
me_cylinder_002 = bpy.data.meshes.new('Cylinder.002')
me_cylinder_002.from_pydata([(1.001e-07, 1.81, -1.0), (0.0, 1.0, 1.0), (1.415, 1.128, -1.0), (0.7818, 0.6235, 1.0), (1.765, -0.4028, -1.0), (0.9749, -0.2225, 1.0), (0.7853, -1.631, -1.0), (0.4339, -0.901, 1.0), (-0.7853, -1.631, -1.0), (-0.4339, -0.901, 1.0), (-1.765, -0.4028, -1.0), (-0.9749, -0.2225, 1.0), (-1.415, 1.128, -1.0), (-0.7818, 0.6235, 1.0), (0.7543, 0.4645, -1.089), (1.297, 0.2033, -1.089), (1.431, -0.3838, -1.089), (1.055, -0.8545, -1.089), (0.4532, -0.8545, -1.089), (0.0778, -0.3838, -1.089), (0.2118, 0.2033, -1.089), (0.7543, 1.501, -1.135), (2.107, 0.8496, -1.135), (2.441, -0.6144, -1.135), (1.505, -1.788, -1.135), (0.003429, -1.788, -1.135), (-0.9329, -0.6144, -1.135), (-0.5987, 0.8496, -1.135), (-12.24, -6.584, -1.885), (-10.89, -7.236, -1.885), (-10.56, -8.7, -1.885), (-11.49, -9.874, -1.885), (-13.0, -9.874, -1.885), (-13.93, -8.7, -1.885), (-13.6, -7.236, -1.885), (-12.24, -7.355, -1.967), (-11.49, -7.716, -1.967), (-11.31, -8.528, -1.967), (-11.83, -9.179, -1.967), (-12.66, -9.179, -1.967), (-13.18, -8.528, -1.967), (-13.0, -7.716, -1.967), (-12.24, -6.895, -2.036), (-11.13, -7.429, -2.036), (-10.86, -8.631, -2.036), (-11.63, -9.594, -2.036), (-12.86, -9.594, -2.036), (-13.63, -8.631, -2.036), (-13.36, -7.429, -2.036), (-12.24, -7.628, -2.975), (-11.71, -7.887, -2.975), (-11.58, -8.467, -2.975), (-11.95, -8.933, -2.975), (-12.54, -8.933, -2.975), (-12.91, -8.467, -2.975), (-12.78, -7.887, -2.975), (-91.8, -60.99, 0.7051), (-64.12, -42.87, 2.191), (-89.89, -61.34, 0.6959), (-63.07, -43.06, 2.186), (-86.96, -61.1, 0.6479), (-61.45, -42.93, 2.159), (-85.21, -60.46, 0.5973), (-60.48, -42.58, 2.131), (-85.96, -59.9, 0.5821), (-60.9, -42.27, 2.123), (-88.65, -59.84, 0.6138), (-62.38, -42.23, 2.141), (-91.25, -60.33, 0.6685), (-63.82, -42.5, 2.171), (-90.18, -61.75, 0.5996), (-89.45, -61.88, 0.5961), (-88.32, -61.79, 0.5777), (-87.65, -61.54, 0.5582), (-87.94, -61.33, 0.5524), (-88.97, -61.31, 0.5646), (-89.97, -61.49, 0.5856), (-92.65, -62.4, 0.5998), (-90.83, -62.73, 0.591), (-88.02, -62.5, 0.5451), (-86.35, -61.89, 0.4967), (-87.07, -61.36, 0.4821), (-89.64, -61.3, 0.5125), (-92.12, -61.77, 0.5648), (-94.11, -62.59, -0.3648), (-92.28, -62.92, -0.3736), (-89.48, -62.69, -0.4195), (-87.81, -62.08, -0.4679), (-88.53, -61.55, -0.4825), (-91.1, -61.49, -0.4521), (-93.58, -61.96, -0.3998), (-93.79, -63.15, -0.4527), (-92.78, -63.33, -0.4576), (-91.22, -63.2, -0.483), (-90.3, -62.86, -0.5099), (-90.7, -62.57, -0.5179), (-92.12, -62.54, -0.5011), (-93.5, -62.79, -0.4721), (-95.53, -63.87, -0.4894), (-94.03, -64.14, -0.4966), (-91.73, -63.96, -0.5342), (-90.35, -63.45, -0.574), (-90.95, -63.02, -0.5859), (-93.05, -62.97, -0.561), (-95.09, -63.35, -0.518), (-106.5, -72.11, -1.224), (-105.8, -72.24, -1.227), (-104.7, -72.15, -1.246), (-104.0, -71.91, -1.265), (-104.3, -71.7, -1.271), (-105.3, -71.68, -1.259), (-106.3, -71.86, -1.238)], [], [(0, 1, 3, 2), (2, 3, 5, 4), (4, 5, 7, 6), (6, 7, 9, 8), (8, 9, 11, 10), (3, 1, 13, 11, 9, 7, 5), (10, 11, 13, 12), (12, 13, 1, 0), (6, 8, 18, 17), (14, 15, 22, 21), (12, 0, 14, 20), (2, 4, 16, 15), (8, 10, 19, 18), (0, 2, 15, 14), (4, 6, 17, 16), (10, 12, 20, 19), (27, 21, 28, 34), (19, 20, 27, 26), (17, 18, 25, 24), (15, 16, 23, 22), (20, 14, 21, 27), (18, 19, 26, 25), (16, 17, 24, 23), (33, 34, 41, 40), (25, 26, 33, 32), (23, 24, 31, 30), (21, 22, 29, 28), (26, 27, 34, 33), (24, 25, 32, 31), (22, 23, 30, 29), (37, 38, 45, 44), (31, 32, 39, 38), (29, 30, 37, 36), (34, 28, 35, 41), (32, 33, 40, 39), (30, 31, 38, 37), (28, 29, 36, 35), (48, 42, 49, 55), (35, 36, 43, 42), (40, 41, 48, 47), (38, 39, 46, 45), (36, 37, 44, 43), (41, 35, 42, 48), (39, 40, 47, 46), (49, 50, 51, 52, 53, 54, 55), (46, 47, 54, 53), (44, 45, 52, 51), (42, 43, 50, 49), (47, 48, 55, 54), (45, 46, 53, 52), (43, 44, 51, 50), (56, 58, 59, 57), (58, 60, 61, 59), (60, 62, 63, 61), (62, 64, 65, 63), (64, 66, 67, 65), (59, 61, 63, 65, 67, 69, 57), (66, 68, 69, 67), (68, 56, 57, 69), (62, 73, 74, 64), (70, 77, 78, 71), (68, 76, 70, 56), (58, 71, 72, 60), (64, 74, 75, 66), (56, 70, 71, 58), (60, 72, 73, 62), (66, 75, 76, 68), (83, 90, 84, 77), (75, 82, 83, 76), (73, 80, 81, 74), (71, 78, 79, 72), (76, 83, 77, 70), (74, 81, 82, 75), (72, 79, 80, 73), (89, 96, 97, 90), (81, 88, 89, 82), (79, 86, 87, 80), (77, 84, 85, 78), (82, 89, 90, 83), (80, 87, 88, 81), (78, 85, 86, 79), (93, 100, 101, 94), (87, 94, 95, 88), (85, 92, 93, 86), (90, 97, 91, 84), (88, 95, 96, 89), (86, 93, 94, 87), (84, 91, 92, 85), (104, 111, 105, 98), (91, 98, 99, 92), (96, 103, 104, 97), (94, 101, 102, 95), (92, 99, 100, 93), (97, 104, 98, 91), (95, 102, 103, 96), (105, 111, 110, 109, 108, 107, 106), (102, 109, 110, 103), (100, 107, 108, 101), (98, 105, 106, 99), (103, 110, 111, 104), (101, 108, 109, 102), (99, 106, 107, 100)])
me_cylinder_002.materials.append(mat_body_002)
me_cylinder_002.use_remesh_preserve_volume = False
me_cylinder_002.use_remesh_preserve_attributes = False
me_cylinder_002.use_mirror_vertex_groups = False
me_cylinder_002.update()

# ---- objects
ob_cube = bpy.data.objects.new('Cube', me_cube)
ob_cylinder = bpy.data.objects.new('Cylinder', me_cylinder)
ob_plane_001 = bpy.data.objects.new('Plane.001', me_plane_001)
ob_lamp = bpy.data.objects.new('Lamp', light_lamp)
ob_camera = bpy.data.objects.new('Camera', cam_camera)
ob_cylinder_001 = bpy.data.objects.new('Cylinder.001', me_cylinder_001)
ob_cylinder_002 = bpy.data.objects.new('Cylinder.002', me_cylinder_002)

# ---- transforms, parenting, visibility, modifiers, constraints
ob_cube.location = (0.0, 0.0, 0.296)
ob_cube.scale = (1.0, 1.615, 1.0)
ob_cube.lock_rotations_4d = False
ob_cube.empty_display_type = 'ARROWS'
ob_cube.lineart.crease_threshold = 0.0
ob_cylinder.location = (0.8, -1.371, 0.2228)
ob_cylinder.rotation_euler = (1.992e-07, -1.134, -0.7341)
ob_cylinder.scale = (0.006353, 0.01431, 0.2339)
ob_cylinder.lineart.crease_threshold = 0.0
_m = ob_cylinder.modifiers.new('Mirror', 'MIRROR')
_m.mirror_object = ob_cube
ob_plane_001.location = (0.6769, -1.16, 1.049)
ob_plane_001.rotation_euler = (0.2381, -0.0, -0.1452)
ob_plane_001.scale = (0.5274, 1.357, 1.0)
ob_plane_001.lineart.crease_threshold = 0.0
ob_lamp.location = (4.076, 1.005, 5.904)
ob_lamp.rotation_euler = (0.6503, 0.05522, 1.866)
ob_lamp.lock_rotations_4d = False
ob_lamp.empty_display_type = 'ARROWS'
ob_lamp.color = (0.0, 0.0, 0.0, 0.0)
ob_lamp.lineart.crease_threshold = 0.0
ob_camera.location = (7.481, -6.508, 5.344)
ob_camera.rotation_euler = (1.109, 0.0, 0.8149)
ob_camera.lock_rotations_4d = False
ob_camera.empty_display_type = 'ARROWS'
ob_camera.color = (0.0, 0.0, 0.0, 0.0)
ob_camera.display_type = 'WIRE'
ob_camera.lineart.crease_threshold = 0.0
ob_cylinder_001.location = (0.8, -0.1409, 0.2228)
ob_cylinder_001.rotation_euler = (1.184, 0.8633, -1.55)
ob_cylinder_001.scale = (0.009988, 0.02249, 0.3677)
ob_cylinder_001.lineart.crease_threshold = 0.0
_m = ob_cylinder_001.modifiers.new('Mirror', 'MIRROR')
_m.mirror_object = ob_cube
ob_cylinder_002.location = (0.6523, 1.242, 0.2228)
ob_cylinder_002.rotation_euler = (1.184, 0.8633, -0.668)
ob_cylinder_002.scale = (0.008826, 0.01987, 0.3249)
ob_cylinder_002.lineart.crease_threshold = 0.0

# ---- collection membership
col_collection_1.objects.link(ob_cube)
col_collection_1.objects.link(ob_cylinder)
col_collection_1.objects.link(ob_plane_001)
col_collection_1.objects.link(ob_lamp)
col_collection_1.objects.link(ob_camera)
col_collection_1.objects.link(ob_cylinder_001)
col_collection_1.objects.link(ob_cylinder_002)

# ---- scene / render settings (as saved in the file)
scene.camera = ob_camera
scene.frame_start = 1; scene.frame_end = 250; scene.frame_set(1)
scene.render.engine = 'BLENDER_EEVEE_NEXT'
scene.render.resolution_percentage = 50
scene.render.dither_intensity = 0.0
scene.cycles.use_denoising = False
scene.cycles.samples = 128
scene.cycles.sampling_pattern = 'TABULATED_SOBOL'
scene.cycles.use_adaptive_sampling = False
scene.cycles.use_light_tree = False
scene.cycles.blur_glossy = 0.0
scene.cycles.sample_clamp_indirect = 0.0
scene.view_settings.view_transform = 'Standard'
bpy.context.view_layer.update()
